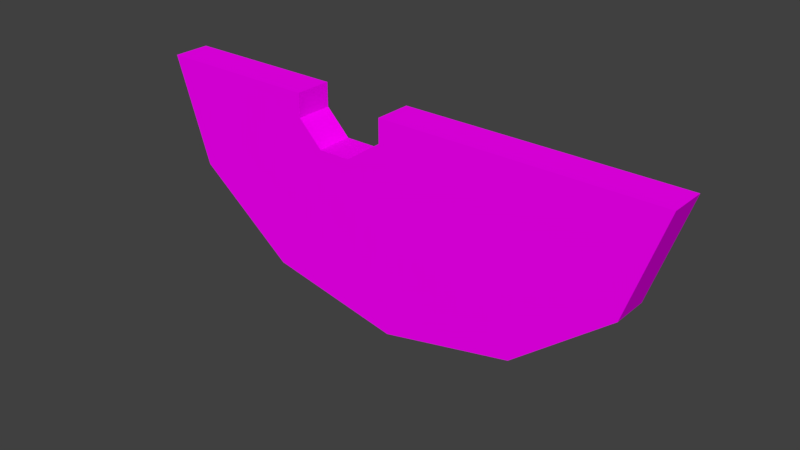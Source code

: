 # Source: waterMelon.blend  (saved by Blender 2.79.0; exported with 4.5.12 LTS)
import bpy
from mathutils import Matrix  # noqa: F401  (used for matrix-valued properties, if any)

bpy.ops.wm.read_factory_settings(use_empty=True)
scene = bpy.context.scene
scene.name = 'Scene'

# ---- collections
col_collection_1 = bpy.data.collections.new('Collection 1'); scene.collection.children.link(col_collection_1)

# ---- images (referenced by path relative to the original .blend; pixels are not part of the script)
import os
ASSET_DIR = os.environ.get("B2B_ASSET_DIR", "")  # directory of the original .blend (textures are referenced by path, not embedded)
HERE = os.path.dirname(os.path.abspath(__file__))  # packed textures are extracted next to this script under _unpacked/

def load_image(name, relpath, width, height, colorspace="sRGB"):
    """Load a texture the original file referenced (path relative to the .blend, or extracted next to this script)."""
    p = next((c for c in (os.path.join(HERE, relpath), os.path.join(ASSET_DIR, relpath)) if relpath and os.path.exists(c)), "")
    if p:
        img = bpy.data.images.load(p, check_existing=True)
        img.name = name
    else:  # same state as the original file: an image datablock whose file is absent (Cycles renders it pink)
        img = bpy.data.images.new(name, width, height)
        img.source = "FILE"
        img.filepath = "//" + (relpath or name)
    img.colorspace_settings.name = colorspace
    return img
img_watermelon = load_image('waterMelon', 'waterMelon.png', 1024, 1024, 'sRGB')

# ---- materials (node trees are filled in below, after node groups)
mat_watermelon = bpy.data.materials.new('waterMelon')
mat_watermelon.alpha_threshold = 0.0
mat_watermelon.roughness = 0.5

# ---- material node trees
mat_watermelon.use_nodes = True; mat_watermelon.node_tree.nodes.clear()
_N = mat_watermelon.node_tree.nodes; _L = mat_watermelon.node_tree.links
n0 = _N.new('ShaderNodeOutputMaterial'); n0.name = 'Material Output'; n0.location = (300, 300)
n1 = _N.new('ShaderNodeBsdfDiffuse'); n1.name = 'Diffuse BSDF'; n1.location = (10, 300)
n2 = _N.new('ShaderNodeTexImage'); n2.name = 'Image Texture'; n2.location = (-180, 300)
n2.width = 140
n2.image = img_watermelon
_L.new(n1.outputs[0], n0.inputs[0])
_L.new(n2.outputs[0], n1.inputs[0])
n0.is_active_output = True

# ---- world
world_world = bpy.data.worlds.new('World'); scene.world = world_world
world_world.color = (0.05088, 0.05088, 0.05088)
world_world.use_sun_shadow = False
world_world.sun_shadow_jitter_overblur = 0.0
world_world.cycles.sampling_method = 'MANUAL'

# ---- meshes
me_circle = bpy.data.meshes.new('Circle')
me_circle.from_pydata([(-0.06389, 0.04994, 0.2877), (-2.067, -0.2233, 0.08365), (-1.79, 0.5441, -0.2038), (-1.034, 1.106, -0.4143), (-2.517e-07, 1.311, -0.4913), (-0.7866, -0.2233, 0.08365), (-0.06389, -0.05073, 0.019), (0.07865, -0.2233, 0.08365), (-1.034, -0.2233, 0.08365), (-0.7866, -0.1226, 0.3524), (0.07865, -0.1226, 0.3524), (2.067, -0.2233, 0.08365), (-1.81, -0.05073, 0.019), (-1.034, -0.05073, 0.019), (-1.633, 0.4405, -0.165), (-0.953, 0.9455, -0.3542), (-2.431e-07, 1.135, -0.4252), (1.034, 1.106, -0.4143), (1.79, 0.5441, -0.2038), (-0.3458, 0.2284, 0.2209), (-2.067, -0.1226, 0.3524), (-1.79, 0.6448, 0.0649), (-1.034, 1.207, -0.1455), (-2.517e-07, 1.412, -0.2226), (-0.3458, 0.1277, -0.04784), (-0.5989, 0.1277, -0.04784), (-0.5989, 0.2284, 0.2209), (-1.034, -0.1226, 0.3524), (0.7866, -0.2233, 0.08365), (-0.7866, 0.04994, 0.2877), (-1.81, 0.04994, 0.2877), (-1.034, 0.04994, 0.2877), (-1.633, 0.5412, 0.1037), (-0.953, 1.046, -0.08546), (-2.431e-07, 1.236, -0.1565), (0.7866, -0.1226, 0.3524), (-0.7866, -0.05073, 0.019), (1.034, -0.2233, 0.08365), (1.81, -0.05073, 0.019), (1.034, -0.05073, 0.019), (1.633, 0.4405, -0.165), (0.953, 0.9455, -0.3542), (2.067, -0.1226, 0.3524), (1.79, 0.6448, 0.0649), (1.034, 1.207, -0.1455), (-0.5168, 0.6428, 0.06562), (1.034, -0.1226, 0.3524), (0.7866, 0.04994, 0.2877), (1.81, 0.04994, 0.2877), (1.034, 0.04994, 0.2877), (1.633, 0.5412, 0.1037), (0.953, 1.046, -0.08546), (-0.5168, 0.5422, -0.2031), (0.7866, -0.05073, 0.019), (-0.06389, -0.2233, 0.08365), (-0.06389, -0.1226, 0.3524), (-1.861, -0.1226, 0.3524), (-1.861, -0.2233, 0.08365), (1.858, -0.2233, 0.08365), (1.858, -0.1226, 0.3524)], [], [(13, 14, 15), (12, 14, 13), (15, 16, 52), (38, 11, 58), (0, 19, 24, 6), (39, 41, 40), (50, 48, 42, 43), (48, 49, 46, 59), (51, 50, 43, 44), (12, 13, 8, 57), (14, 12, 1, 2), (15, 14, 2, 3), (16, 15, 3, 4), (40, 18, 11, 38), (16, 4, 17, 41), (7, 10, 55, 54), (49, 50, 51), (31, 33, 32), (30, 31, 32), (33, 31, 45), (31, 27, 9, 29), (27, 8, 5, 9), (8, 13, 36, 5), (51, 34, 49), (49, 47, 35, 46), (37, 28, 53, 39), (30, 20, 56), (32, 21, 20, 30), (33, 22, 21, 32), (34, 23, 22, 33), (29, 36, 25, 26), (24, 19, 26, 25), (41, 39, 16), (46, 35, 28, 37), (38, 39, 40), (2, 21, 22, 3), (34, 51, 44, 23), (7, 6, 53, 28), (3, 22, 23, 4), (8, 27, 56, 57), (7, 28, 35, 10), (41, 17, 18, 40), (1, 20, 21, 2), (48, 50, 49), (18, 17, 44, 43), (17, 4, 23, 44), (37, 58, 59, 46), (11, 18, 43, 42), (35, 47, 0, 10), (39, 53, 16), (53, 6, 16), (0, 47, 34), (49, 34, 47), (0, 34, 19), (6, 24, 16), (13, 15, 52), (34, 33, 45), (45, 31, 29, 26), (26, 19, 34, 45), (25, 52, 16, 24), (52, 25, 36, 13), (36, 29, 9, 5), (0, 6, 54, 55), (0, 55, 10), (7, 54, 6), (39, 38, 58, 37), (1, 12, 57), (57, 56, 20, 1), (31, 30, 56, 27), (42, 48, 59), (59, 58, 11, 42)])
_uv = me_circle.uv_layers.new(name='UVMap')
_uv.uv.foreach_set('vector', [0.3055, 0.5176, 0.2066, 0.4311, 0.3188, 0.3421, 0.1773, 0.5176, 0.2066, 0.4311, 0.3055, 0.5176, 0.3188, 0.3421, 0.476, 0.3088, 0.3907, 0.4132, 0.1121, 0.3092, 0.0606, 0.3462, 0.1025, 0.3462, 0.7437, 0.9175, 0.7042, 0.9175, 0.7042, 0.8705, 0.7437, 0.8705, 0.6465, 0.5176, 0.6332, 0.3421, 0.7454, 0.4311, 0.1477, 0.2041, 0.1121, 0.3093, 0.0606, 0.3463, 0.1162, 0.1819, 0.9739, 0.7512, 0.8382, 0.7508, 0.8386, 0.7188, 0.9824, 0.7191, 0.2842, 0.09586, 0.1477, 0.2041, 0.1162, 0.1819, 0.268, 0.0615, 0.6301, 0.7513, 0.7745, 0.7617, 0.7614, 0.7941, 0.6189, 0.7845, 0.803, 0.2037, 0.8386, 0.309, 0.8902, 0.3459, 0.8346, 0.1815, 0.6665, 0.09557, 0.803, 0.2037, 0.8346, 0.1815, 0.6827, 0.06119, 0.4753, 0.05501, 0.6665, 0.09557, 0.6827, 0.06119, 0.4753, 0.01721, 0.1477, 0.2039, 0.1161, 0.1818, 0.0606, 0.3462, 0.1121, 0.3092, 0.4753, 0.05501, 0.4753, 0.01721, 0.2679, 0.06134, 0.2841, 0.0957, 0.6695, 0.6779, 0.6706, 0.7134, 0.6527, 0.7073, 0.6555, 0.6843, 0.6465, 0.5176, 0.7454, 0.4311, 0.6332, 0.3421, 0.3055, 0.5176, 0.3188, 0.3421, 0.2066, 0.4311, 0.1773, 0.5176, 0.3055, 0.5176, 0.2066, 0.4311, 0.3188, 0.3421, 0.3055, 0.5176, 0.3907, 0.4132, 0.769, 0.8656, 0.7601, 0.8355, 0.7856, 0.8259, 0.8125, 0.8457, 0.7601, 0.8355, 0.7614, 0.7941, 0.7906, 0.8038, 0.7856, 0.8259, 0.7614, 0.7941, 0.7745, 0.7617, 0.8141, 0.7916, 0.7906, 0.8038, 0.6332, 0.3421, 0.476, 0.3088, 0.6465, 0.5176, 0.8382, 0.7508, 0.7953, 0.7499, 0.7961, 0.7186, 0.8386, 0.7188, 0.8386, 0.6688, 0.7962, 0.6691, 0.7949, 0.6376, 0.8383, 0.6366, 0.8387, 0.3093, 0.8902, 0.3463, 0.8489, 0.3463, 0.8031, 0.2041, 0.8346, 0.1819, 0.8902, 0.3463, 0.8387, 0.3093, 0.6666, 0.09587, 0.6828, 0.0615, 0.8346, 0.1819, 0.8031, 0.2041, 0.4754, 0.05524, 0.4754, 0.01744, 0.6828, 0.0615, 0.6666, 0.09587, 0.6189, 0.9175, 0.6189, 0.8705, 0.6628, 0.8705, 0.6628, 0.9175, 0.7042, 0.8705, 0.7042, 0.9175, 0.6628, 0.9175, 0.6628, 0.8705, 0.6332, 0.3421, 0.6465, 0.5176, 0.476, 0.3088, 0.8386, 0.7188, 0.7961, 0.7186, 0.7962, 0.6691, 0.8386, 0.6688, 0.7747, 0.5176, 0.6465, 0.5176, 0.7454, 0.4311, 0.1616, 0.5939, 0.1616, 0.5472, 0.3187, 0.5472, 0.3187, 0.5939, 0.4754, 0.05524, 0.2842, 0.09586, 0.268, 0.0615, 0.4754, 0.01744, 0.6695, 0.6779, 0.6189, 0.6578, 0.7949, 0.6376, 0.7962, 0.6691, 0.3187, 0.5939, 0.3187, 0.5472, 0.4907, 0.5472, 0.4907, 0.5939, 0.7614, 0.7941, 0.7601, 0.8355, 0.6189, 0.8374, 0.6189, 0.7845, 0.6695, 0.6779, 0.7962, 0.6691, 0.7961, 0.7186, 0.6706, 0.7134, 0.2841, 0.0957, 0.2679, 0.06134, 0.1161, 0.1818, 0.1477, 0.2039, 0.02082, 0.5939, 0.02082, 0.5472, 0.1616, 0.5472, 0.1616, 0.5939, 0.7747, 0.5176, 0.7454, 0.4311, 0.6465, 0.5176, 0.8198, 0.5939, 0.6627, 0.5939, 0.6627, 0.5472, 0.8198, 0.5472, 0.6627, 0.5939, 0.4907, 0.5939, 0.4907, 0.5472, 0.6627, 0.5472, 0.8386, 0.6688, 0.9825, 0.6688, 0.9824, 0.7191, 0.8386, 0.7188, 0.9606, 0.5939, 0.8198, 0.5939, 0.8198, 0.5472, 0.9606, 0.5472, 0.7961, 0.7186, 0.7953, 0.7499, 0.6267, 0.734, 0.6706, 0.7134, 0.6465, 0.5176, 0.6058, 0.5176, 0.476, 0.3088, 0.6058, 0.5176, 0.4433, 0.5176, 0.476, 0.3088, 0.4433, 0.5176, 0.6058, 0.5176, 0.476, 0.3088, 0.6465, 0.5176, 0.476, 0.3088, 0.6058, 0.5176, 0.4433, 0.5176, 0.476, 0.3088, 0.419, 0.4862, 0.4433, 0.5176, 0.419, 0.4862, 0.476, 0.3088, 0.3055, 0.5176, 0.3188, 0.3421, 0.3907, 0.4132, 0.476, 0.3088, 0.3188, 0.3421, 0.3907, 0.4132, 0.3907, 0.4132, 0.3055, 0.5176, 0.3462, 0.5176, 0.3772, 0.4862, 0.3772, 0.4862, 0.419, 0.4862, 0.476, 0.3088, 0.3907, 0.4132, 0.3772, 0.4862, 0.3907, 0.4132, 0.476, 0.3088, 0.419, 0.4862, 0.3907, 0.4132, 0.3772, 0.4862, 0.3462, 0.5176, 0.3055, 0.5176, 0.8141, 0.7916, 0.8125, 0.8457, 0.7856, 0.8259, 0.7906, 0.8038, 0.6267, 0.734, 0.6189, 0.6578, 0.6555, 0.6843, 0.6527, 0.7073, 0.6267, 0.734, 0.6527, 0.7073, 0.6706, 0.7134, 0.6695, 0.6779, 0.6555, 0.6843, 0.6189, 0.6578, 0.8383, 0.6366, 0.9742, 0.6366, 0.9825, 0.6688, 0.8386, 0.6688, 0.8902, 0.3459, 0.8386, 0.309, 0.8489, 0.3459, 0.1472, 0.8088, 0.1472, 0.9837, 0.02084, 0.9837, 0.02084, 0.8088, 0.769, 0.8656, 0.6288, 0.8704, 0.6189, 0.8374, 0.7601, 0.8355, 0.0606, 0.3463, 0.1121, 0.3093, 0.1025, 0.3463, 0.02084, 0.9837, 0.02084, 0.8088, 0.1472, 0.8088, 0.1472, 0.9837])
me_circle.materials.append(mat_watermelon)
me_circle.use_remesh_preserve_volume = False
me_circle.use_remesh_preserve_attributes = False
me_circle.use_mirror_vertex_groups = False
me_circle.use_paint_bone_selection = False
me_circle.use_paint_mask = True
me_circle.update()

# ---- objects
ob_circle = bpy.data.objects.new('Circle', me_circle)

# ---- transforms, parenting, visibility, modifiers, constraints
ob_circle.location = (0.0, 0.0, 0.0)
ob_circle.rotation_euler = (-1.212, -0.0, 0.0)
ob_circle.lineart.crease_threshold = 0.0

# ---- collection membership
col_collection_1.objects.link(ob_circle)

# ---- scene / render settings (as saved in the file)
scene.frame_start = 1; scene.frame_end = 250; scene.frame_set(1)
scene.render.engine = 'CYCLES'
scene.render.resolution_percentage = 50
scene.render.dither_intensity = 0.0
scene.cycles.use_denoising = False
scene.cycles.samples = 128
scene.cycles.sampling_pattern = 'TABULATED_SOBOL'
scene.cycles.use_adaptive_sampling = False
scene.cycles.use_light_tree = False
scene.cycles.blur_glossy = 0.0
scene.cycles.sample_clamp_indirect = 0.0
scene.view_settings.view_transform = 'Standard'
bpy.context.view_layer.update()

# ---- added for rendering (the .blend has no active camera and no usable light): camera, sun
cam_auto = bpy.data.cameras.new('AutoCamera')
cam_auto.lens = 50.0
cam_auto.sensor_width = 36.0
cam_auto.clip_end = 1000.0
ob_auto_camera = bpy.data.objects.new('AutoCamera', cam_auto)
scene.collection.objects.link(ob_auto_camera)
ob_auto_camera.location = (4.3684, -5.0986, 2.9137)
ob_auto_camera.rotation_euler = (1.09748, -7.21219e-08, 0.694738)
scene.camera = ob_auto_camera
light_auto_sun = bpy.data.lights.new('AutoSun', 'SUN')
light_auto_sun.energy = 3.0
light_auto_sun.angle = 0.0523599
ob_auto_sun = bpy.data.objects.new('AutoSun', light_auto_sun)
scene.collection.objects.link(ob_auto_sun)
ob_auto_sun.rotation_euler = (0.872665, 0.174533, 0.523599)
bpy.context.view_layer.update()
